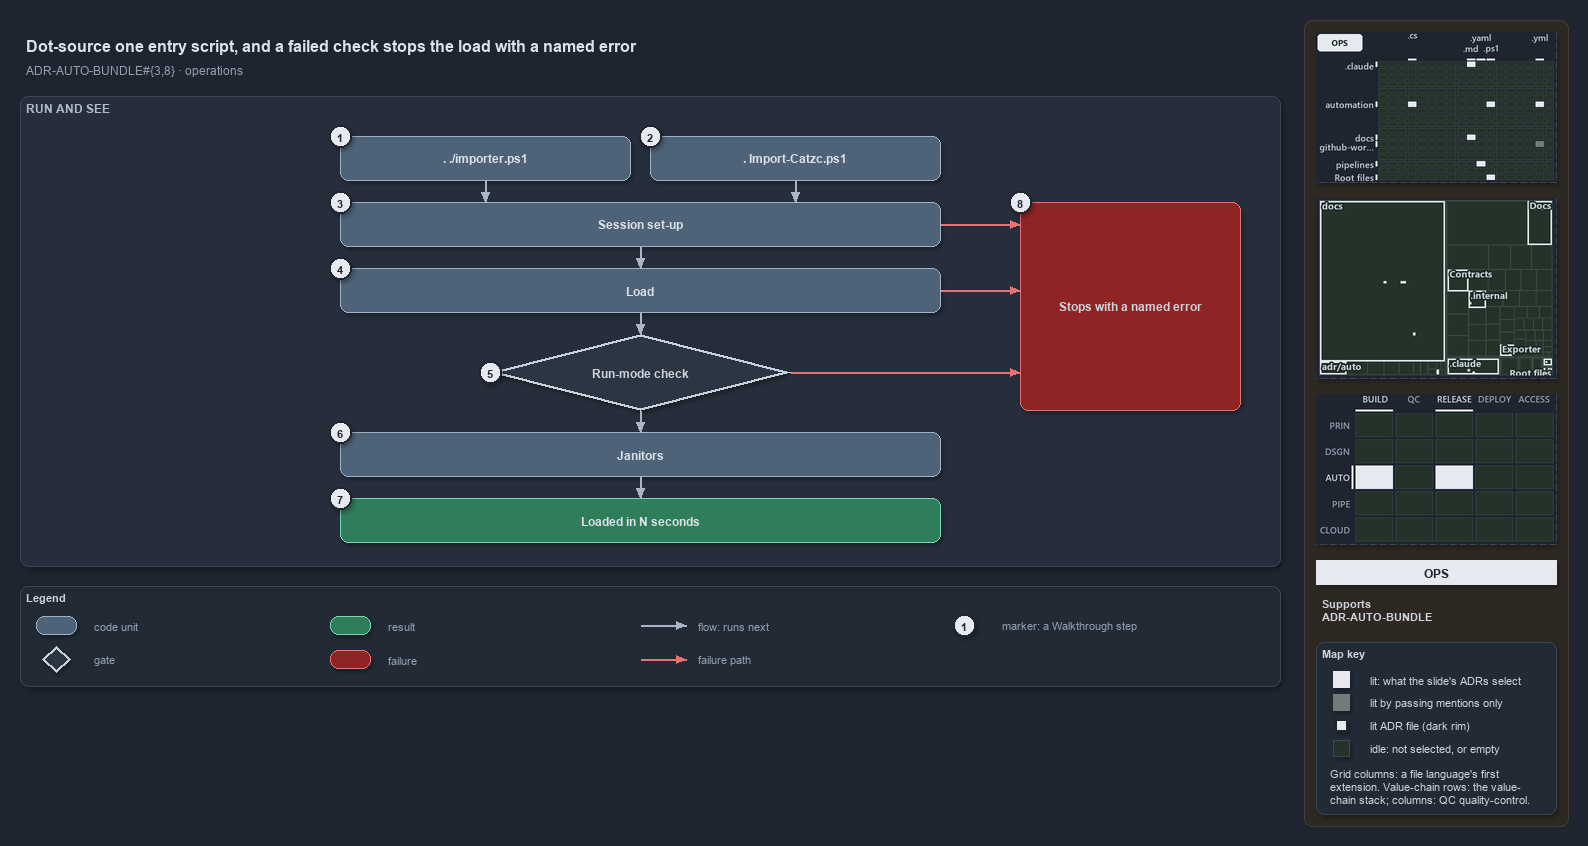

The diagram above was exported from draw.io. Its source (the exported page's mxGraphModel, read from the mxfile embedded in the PNG):
<mxGraphModel dx="1024" dy="768" grid="0" gridSize="10" guides="1" tooltips="1" connect="1" arrows="1" fold="1" page="1" pageScale="1" pageWidth="1572" pageHeight="690" background="#1E2430" math="0" shadow="1">
  <root>
    <mxCell id="0" />
    <mxCell id="1" parent="0" />
    <mxCell id="sidebar-bg" value="" style="rounded=1;arcSize=2;html=1;fillColor=#2E2823;strokeColor=#453C33;shadow=0;" vertex="1" parent="1">
      <mxGeometry x="1304" y="4" width="264" height="806" as="geometry" />
    </mxCell>
    <mxCell id="title" value="Dot-source one entry script, and a failed check stops the load with a named error" style="text;html=1;align=left;verticalAlign=middle;fontSize=16;fontStyle=1;fontColor=#DDE2E9;" vertex="1" parent="1">
      <mxGeometry x="20" y="14" width="1260" height="30" as="geometry" />
    </mxCell>
    <mxCell id="subtitle" value="ADR-AUTO-BUNDLE#{3,8} &amp;#183; operations" style="text;html=1;align=left;verticalAlign=middle;fontSize=12;fontColor=#949FAE;" vertex="1" parent="1">
      <mxGeometry x="20" y="44" width="1240" height="20" as="geometry" />
    </mxCell>
    <mxCell id="band-run" value="RUN AND SEE" style="rounded=1;html=1;arcSize=3;fillColor=#262E3B;strokeColor=#3A4555;verticalAlign=top;align=left;spacingLeft=8;fontStyle=1;fontSize=12;fontColor=#B0BAC7;" vertex="1" parent="1">
      <mxGeometry x="20" y="80" width="1260" height="470" as="geometry" />
    </mxCell>
    <mxCell id="g-src" value="&lt;b&gt;. ./importer.ps1&lt;/b&gt;" style="rounded=1;whiteSpace=wrap;html=1;arcSize=20;fillColor=#4E6378;strokeColor=#9FB3C8;fontColor=#DDE2E9;fontSize=12;" vertex="1" parent="1">
      <mxGeometry x="340" y="120" width="290" height="44" as="geometry" />
    </mxCell>
    <mxCell id="g-bld" value="&lt;b&gt;. Import-Catzc.ps1&lt;/b&gt;" style="rounded=1;whiteSpace=wrap;html=1;arcSize=20;fillColor=#4E6378;strokeColor=#9FB3C8;fontColor=#DDE2E9;fontSize=12;" vertex="1" parent="1">
      <mxGeometry x="650" y="120" width="290" height="44" as="geometry" />
    </mxCell>
    <mxCell id="g-setup" value="&lt;b&gt;Session set-up&lt;/b&gt;" style="rounded=1;whiteSpace=wrap;html=1;arcSize=20;fillColor=#4E6378;strokeColor=#9FB3C8;fontColor=#DDE2E9;fontSize=12;" vertex="1" parent="1">
      <mxGeometry x="340" y="186" width="600" height="44" as="geometry" />
    </mxCell>
    <mxCell id="g-load" value="&lt;b&gt;Load&lt;/b&gt;" style="rounded=1;whiteSpace=wrap;html=1;arcSize=20;fillColor=#4E6378;strokeColor=#9FB3C8;fontColor=#DDE2E9;fontSize=12;" vertex="1" parent="1">
      <mxGeometry x="340" y="252" width="600" height="44" as="geometry" />
    </mxCell>
    <mxCell id="g-check" value="&lt;b&gt;Run-mode check&lt;/b&gt;" style="rhombus;whiteSpace=wrap;html=1;fillColor=#2C3542;strokeColor=#C7D0DB;strokeWidth=3;fontSize=12;fontColor=#CDD3DC;" vertex="1" parent="1">
      <mxGeometry x="490" y="318" width="300" height="76" as="geometry" />
    </mxCell>
    <mxCell id="g-janitors" value="&lt;b&gt;Janitors&lt;/b&gt;" style="rounded=1;whiteSpace=wrap;html=1;arcSize=20;fillColor=#4E6378;strokeColor=#9FB3C8;fontColor=#DDE2E9;fontSize=12;" vertex="1" parent="1">
      <mxGeometry x="340" y="416" width="600" height="44" as="geometry" />
    </mxCell>
    <mxCell id="g-loaded" value="&lt;b&gt;Loaded in N seconds&lt;/b&gt;" style="rounded=1;whiteSpace=wrap;html=1;arcSize=20;fillColor=#2E7D5B;strokeColor=#7FD3AE;fontColor=#DDE2E9;fontSize=12;" vertex="1" parent="1">
      <mxGeometry x="340" y="482" width="600" height="44" as="geometry" />
    </mxCell>
    <mxCell id="g-stop" value="&lt;b&gt;Stops with a named error&lt;/b&gt;" style="rounded=1;whiteSpace=wrap;html=1;arcSize=20;fillColor=#8E2424;strokeColor=#E57373;fontSize=12;" vertex="1" parent="1">
      <mxGeometry x="1020" y="186" width="220" height="208" as="geometry" />
    </mxCell>
    <mxCell id="p-edge-src-setup-a" value="" style="text;html=1;strokeColor=none;fillColor=none;" vertex="1" parent="1">
      <mxGeometry x="485" y="164" width="1" height="1" as="geometry" />
    </mxCell>
    <mxCell id="p-edge-src-setup-b" value="" style="text;html=1;strokeColor=none;fillColor=none;" vertex="1" parent="1">
      <mxGeometry x="485" y="186" width="1" height="1" as="geometry" />
    </mxCell>
    <mxCell id="edge-src-setup" value="" style="edgeStyle=orthogonalEdgeStyle;rounded=1;html=1;endArrow=block;strokeColor=#AAB4C3;fontColor=#CDD3DC;shadow=0;" edge="1" parent="1" source="p-edge-src-setup-a" target="p-edge-src-setup-b">
      <mxGeometry relative="1" as="geometry" />
    </mxCell>
    <mxCell id="p-edge-bld-setup-a" value="" style="text;html=1;strokeColor=none;fillColor=none;" vertex="1" parent="1">
      <mxGeometry x="795" y="164" width="1" height="1" as="geometry" />
    </mxCell>
    <mxCell id="p-edge-bld-setup-b" value="" style="text;html=1;strokeColor=none;fillColor=none;" vertex="1" parent="1">
      <mxGeometry x="795" y="186" width="1" height="1" as="geometry" />
    </mxCell>
    <mxCell id="edge-bld-setup" value="" style="edgeStyle=orthogonalEdgeStyle;rounded=1;html=1;endArrow=block;strokeColor=#AAB4C3;fontColor=#CDD3DC;shadow=0;" edge="1" parent="1" source="p-edge-bld-setup-a" target="p-edge-bld-setup-b">
      <mxGeometry relative="1" as="geometry" />
    </mxCell>
    <mxCell id="p-edge-next-1-a" value="" style="text;html=1;strokeColor=none;fillColor=none;" vertex="1" parent="1">
      <mxGeometry x="640" y="230" width="1" height="1" as="geometry" />
    </mxCell>
    <mxCell id="p-edge-next-1-b" value="" style="text;html=1;strokeColor=none;fillColor=none;" vertex="1" parent="1">
      <mxGeometry x="640" y="252" width="1" height="1" as="geometry" />
    </mxCell>
    <mxCell id="edge-next-1" value="" style="edgeStyle=orthogonalEdgeStyle;rounded=1;html=1;endArrow=block;strokeColor=#AAB4C3;fontColor=#CDD3DC;shadow=0;" edge="1" parent="1" source="p-edge-next-1-a" target="p-edge-next-1-b">
      <mxGeometry relative="1" as="geometry" />
    </mxCell>
    <mxCell id="p-edge-next-2-a" value="" style="text;html=1;strokeColor=none;fillColor=none;" vertex="1" parent="1">
      <mxGeometry x="640" y="296" width="1" height="1" as="geometry" />
    </mxCell>
    <mxCell id="p-edge-next-2-b" value="" style="text;html=1;strokeColor=none;fillColor=none;" vertex="1" parent="1">
      <mxGeometry x="640" y="318" width="1" height="1" as="geometry" />
    </mxCell>
    <mxCell id="edge-next-2" value="" style="edgeStyle=orthogonalEdgeStyle;rounded=1;html=1;endArrow=block;strokeColor=#AAB4C3;fontColor=#CDD3DC;shadow=0;" edge="1" parent="1" source="p-edge-next-2-a" target="p-edge-next-2-b">
      <mxGeometry relative="1" as="geometry" />
    </mxCell>
    <mxCell id="p-edge-next-3-a" value="" style="text;html=1;strokeColor=none;fillColor=none;" vertex="1" parent="1">
      <mxGeometry x="640" y="394" width="1" height="1" as="geometry" />
    </mxCell>
    <mxCell id="p-edge-next-3-b" value="" style="text;html=1;strokeColor=none;fillColor=none;" vertex="1" parent="1">
      <mxGeometry x="640" y="416" width="1" height="1" as="geometry" />
    </mxCell>
    <mxCell id="edge-next-3" value="" style="edgeStyle=orthogonalEdgeStyle;rounded=1;html=1;endArrow=block;strokeColor=#AAB4C3;fontColor=#CDD3DC;shadow=0;" edge="1" parent="1" source="p-edge-next-3-a" target="p-edge-next-3-b">
      <mxGeometry relative="1" as="geometry" />
    </mxCell>
    <mxCell id="p-edge-next-4-a" value="" style="text;html=1;strokeColor=none;fillColor=none;" vertex="1" parent="1">
      <mxGeometry x="640" y="460" width="1" height="1" as="geometry" />
    </mxCell>
    <mxCell id="p-edge-next-4-b" value="" style="text;html=1;strokeColor=none;fillColor=none;" vertex="1" parent="1">
      <mxGeometry x="640" y="482" width="1" height="1" as="geometry" />
    </mxCell>
    <mxCell id="edge-next-4" value="" style="edgeStyle=orthogonalEdgeStyle;rounded=1;html=1;endArrow=block;strokeColor=#AAB4C3;fontColor=#CDD3DC;shadow=0;" edge="1" parent="1" source="p-edge-next-4-a" target="p-edge-next-4-b">
      <mxGeometry relative="1" as="geometry" />
    </mxCell>
    <mxCell id="p-fail-setup-a" value="" style="text;html=1;strokeColor=none;fillColor=none;" vertex="1" parent="1">
      <mxGeometry x="940" y="208" width="1" height="1" as="geometry" />
    </mxCell>
    <mxCell id="p-fail-setup-b" value="" style="text;html=1;strokeColor=none;fillColor=none;" vertex="1" parent="1">
      <mxGeometry x="1020" y="208" width="1" height="1" as="geometry" />
    </mxCell>
    <mxCell id="fail-setup" value="" style="edgeStyle=orthogonalEdgeStyle;rounded=1;html=1;endArrow=block;strokeColor=#E57373;fontColor=#CDD3DC;shadow=0;" edge="1" parent="1" source="p-fail-setup-a" target="p-fail-setup-b">
      <mxGeometry relative="1" as="geometry" />
    </mxCell>
    <mxCell id="p-fail-load-a" value="" style="text;html=1;strokeColor=none;fillColor=none;" vertex="1" parent="1">
      <mxGeometry x="940" y="274" width="1" height="1" as="geometry" />
    </mxCell>
    <mxCell id="p-fail-load-b" value="" style="text;html=1;strokeColor=none;fillColor=none;" vertex="1" parent="1">
      <mxGeometry x="1020" y="274" width="1" height="1" as="geometry" />
    </mxCell>
    <mxCell id="fail-load" value="" style="edgeStyle=orthogonalEdgeStyle;rounded=1;html=1;endArrow=block;strokeColor=#E57373;fontColor=#CDD3DC;shadow=0;" edge="1" parent="1" source="p-fail-load-a" target="p-fail-load-b">
      <mxGeometry relative="1" as="geometry" />
    </mxCell>
    <mxCell id="p-fail-check-a" value="" style="text;html=1;strokeColor=none;fillColor=none;" vertex="1" parent="1">
      <mxGeometry x="790" y="356" width="1" height="1" as="geometry" />
    </mxCell>
    <mxCell id="p-fail-check-b" value="" style="text;html=1;strokeColor=none;fillColor=none;" vertex="1" parent="1">
      <mxGeometry x="1020" y="356" width="1" height="1" as="geometry" />
    </mxCell>
    <mxCell id="fail-check" value="" style="edgeStyle=orthogonalEdgeStyle;rounded=1;html=1;endArrow=block;strokeColor=#E57373;fontColor=#CDD3DC;shadow=0;" edge="1" parent="1" source="p-fail-check-a" target="p-fail-check-b">
      <mxGeometry relative="1" as="geometry" />
    </mxCell>
    <mxCell id="mark-1" value="1" style="ellipse;html=1;fillColor=#E6EAF0;strokeColor=#1E2430;strokeWidth=2;fontColor=#1E2430;fontStyle=1;fontSize=11;" vertex="1" parent="1">
      <mxGeometry x="329" y="109" width="22" height="22" as="geometry" />
    </mxCell>
    <mxCell id="mark-2" value="2" style="ellipse;html=1;fillColor=#E6EAF0;strokeColor=#1E2430;strokeWidth=2;fontColor=#1E2430;fontStyle=1;fontSize=11;" vertex="1" parent="1">
      <mxGeometry x="639" y="109" width="22" height="22" as="geometry" />
    </mxCell>
    <mxCell id="mark-3" value="3" style="ellipse;html=1;fillColor=#E6EAF0;strokeColor=#1E2430;strokeWidth=2;fontColor=#1E2430;fontStyle=1;fontSize=11;" vertex="1" parent="1">
      <mxGeometry x="329" y="175" width="22" height="22" as="geometry" />
    </mxCell>
    <mxCell id="mark-4" value="4" style="ellipse;html=1;fillColor=#E6EAF0;strokeColor=#1E2430;strokeWidth=2;fontColor=#1E2430;fontStyle=1;fontSize=11;" vertex="1" parent="1">
      <mxGeometry x="329" y="241" width="22" height="22" as="geometry" />
    </mxCell>
    <mxCell id="mark-5" value="5" style="ellipse;html=1;fillColor=#E6EAF0;strokeColor=#1E2430;strokeWidth=2;fontColor=#1E2430;fontStyle=1;fontSize=11;" vertex="1" parent="1">
      <mxGeometry x="479" y="345" width="22" height="22" as="geometry" />
    </mxCell>
    <mxCell id="mark-6" value="6" style="ellipse;html=1;fillColor=#E6EAF0;strokeColor=#1E2430;strokeWidth=2;fontColor=#1E2430;fontStyle=1;fontSize=11;" vertex="1" parent="1">
      <mxGeometry x="329" y="405" width="22" height="22" as="geometry" />
    </mxCell>
    <mxCell id="mark-7" value="7" style="ellipse;html=1;fillColor=#E6EAF0;strokeColor=#1E2430;strokeWidth=2;fontColor=#1E2430;fontStyle=1;fontSize=11;" vertex="1" parent="1">
      <mxGeometry x="329" y="471" width="22" height="22" as="geometry" />
    </mxCell>
    <mxCell id="mark-8" value="8" style="ellipse;html=1;fillColor=#E6EAF0;strokeColor=#1E2430;strokeWidth=2;fontColor=#1E2430;fontStyle=1;fontSize=11;" vertex="1" parent="1">
      <mxGeometry x="1009" y="175" width="22" height="22" as="geometry" />
    </mxCell>
    <mxCell id="legend" value="&lt;b&gt;Legend&lt;/b&gt;" style="rounded=1;whiteSpace=wrap;html=1;arcSize=6;fillColor=#222A36;strokeColor=#3A4555;align=left;verticalAlign=top;spacing=8;fontSize=11;fontColor=#CDD3DC;" vertex="1" parent="1">
      <mxGeometry x="20" y="570" width="1260" height="100" as="geometry" />
    </mxCell>
    <mxCell id="legend-0" value="" style="rounded=1;whiteSpace=wrap;html=1;arcSize=20;fillColor=#4E6378;strokeColor=#9FB3C8;fontColor=#DDE2E9;fontSize=12;" vertex="1" parent="1">
      <mxGeometry x="36" y="600" width="40" height="18" as="geometry" />
    </mxCell>
    <mxCell id="legend-0-text" value="code unit" style="text;html=1;align=left;verticalAlign=middle;fontSize=11;fontColor=#949FAE;" vertex="1" parent="1">
      <mxGeometry x="88" y="599" width="240" height="20" as="geometry" />
    </mxCell>
    <mxCell id="legend-1" value="" style="rhombus;whiteSpace=wrap;html=1;fillColor=#2C3542;strokeColor=#C7D0DB;strokeWidth=3;fontSize=12;fontColor=#CDD3DC;" vertex="1" parent="1">
      <mxGeometry x="42" y="630" width="28" height="26" as="geometry" />
    </mxCell>
    <mxCell id="legend-1-text" value="gate" style="text;html=1;align=left;verticalAlign=middle;fontSize=11;fontColor=#949FAE;" vertex="1" parent="1">
      <mxGeometry x="88" y="633" width="240" height="20" as="geometry" />
    </mxCell>
    <mxCell id="legend-2" value="" style="rounded=1;whiteSpace=wrap;html=1;arcSize=20;fillColor=#2E7D5B;strokeColor=#7FD3AE;fontColor=#DDE2E9;fontSize=12;" vertex="1" parent="1">
      <mxGeometry x="330" y="600" width="40" height="18" as="geometry" />
    </mxCell>
    <mxCell id="legend-2-text" value="result" style="text;html=1;align=left;verticalAlign=middle;fontSize=11;fontColor=#949FAE;" vertex="1" parent="1">
      <mxGeometry x="382" y="599" width="240" height="20" as="geometry" />
    </mxCell>
    <mxCell id="legend-3" value="" style="rounded=1;whiteSpace=wrap;html=1;arcSize=20;fillColor=#8E2424;strokeColor=#E57373;fontSize=12;" vertex="1" parent="1">
      <mxGeometry x="330" y="634" width="40" height="18" as="geometry" />
    </mxCell>
    <mxCell id="legend-3-text" value="failure" style="text;html=1;align=left;verticalAlign=middle;fontSize=11;fontColor=#949FAE;" vertex="1" parent="1">
      <mxGeometry x="382" y="633" width="240" height="20" as="geometry" />
    </mxCell>
    <mxCell id="p-legend-4-a" value="" style="text;html=1;strokeColor=none;fillColor=none;" vertex="1" parent="1">
      <mxGeometry x="640" y="609" width="1" height="1" as="geometry" />
    </mxCell>
    <mxCell id="p-legend-4-b" value="" style="text;html=1;strokeColor=none;fillColor=none;" vertex="1" parent="1">
      <mxGeometry x="686" y="609" width="1" height="1" as="geometry" />
    </mxCell>
    <mxCell id="legend-4" value="" style="edgeStyle=orthogonalEdgeStyle;rounded=1;html=1;endArrow=block;strokeColor=#AAB4C3;fontColor=#CDD3DC;shadow=0;" edge="1" parent="1" source="p-legend-4-a" target="p-legend-4-b">
      <mxGeometry relative="1" as="geometry" />
    </mxCell>
    <mxCell id="legend-4-text" value="flow: runs next" style="text;html=1;align=left;verticalAlign=middle;fontSize=11;fontColor=#949FAE;" vertex="1" parent="1">
      <mxGeometry x="692" y="599" width="240" height="20" as="geometry" />
    </mxCell>
    <mxCell id="p-legend-5-a" value="" style="text;html=1;strokeColor=none;fillColor=none;" vertex="1" parent="1">
      <mxGeometry x="640" y="643" width="1" height="1" as="geometry" />
    </mxCell>
    <mxCell id="p-legend-5-b" value="" style="text;html=1;strokeColor=none;fillColor=none;" vertex="1" parent="1">
      <mxGeometry x="686" y="643" width="1" height="1" as="geometry" />
    </mxCell>
    <mxCell id="legend-5" value="" style="edgeStyle=orthogonalEdgeStyle;rounded=1;html=1;endArrow=block;strokeColor=#E57373;fontColor=#CDD3DC;shadow=0;" edge="1" parent="1" source="p-legend-5-a" target="p-legend-5-b">
      <mxGeometry relative="1" as="geometry" />
    </mxCell>
    <mxCell id="legend-5-text" value="failure path" style="text;html=1;align=left;verticalAlign=middle;fontSize=11;fontColor=#949FAE;" vertex="1" parent="1">
      <mxGeometry x="692" y="633" width="240" height="20" as="geometry" />
    </mxCell>
    <mxCell id="legend-6" value="1" style="ellipse;html=1;fillColor=#E6EAF0;strokeColor=#1E2430;strokeWidth=2;fontColor=#1E2430;fontStyle=1;fontSize=11;" vertex="1" parent="1">
      <mxGeometry x="953" y="598" width="22" height="22" as="geometry" />
    </mxCell>
    <mxCell id="legend-6-text" value="marker: a Walkthrough step" style="text;html=1;align=left;verticalAlign=middle;fontSize=11;fontColor=#949FAE;" vertex="1" parent="1">
      <mxGeometry x="996" y="599" width="240" height="20" as="geometry" />
    </mxCell>
    <mxCell id="minimap-grid" value="" style="shape=image;html=1;imageAspect=0;aspect=fixed;verticalLabelPosition=bottom;strokeColor=#3A4555;dashed=1;fillColor=#222A36;image=data:image/png,(base64 omitted: 16088 chars);" vertex="1" parent="1">
      <mxGeometry x="1316" y="16" width="240" height="150" as="geometry" />
    </mxCell>
    <mxCell id="minimap-tree" value="" style="shape=image;html=1;imageAspect=0;aspect=fixed;verticalLabelPosition=bottom;strokeColor=#3A4555;dashed=1;fillColor=#222A36;image=data:image/png,(base64 omitted: 19628 chars);" vertex="1" parent="1">
      <mxGeometry x="1316" y="182" width="240" height="180" as="geometry" />
    </mxCell>
    <mxCell id="minimap-chain" value="" style="shape=image;html=1;imageAspect=0;aspect=fixed;verticalLabelPosition=bottom;strokeColor=#3A4555;dashed=1;fillColor=#222A36;image=data:image/png,(base64 omitted: 13200 chars);" vertex="1" parent="1">
      <mxGeometry x="1316" y="378" width="240" height="150" as="geometry" />
    </mxCell>
    <mxCell id="lens-badge" value="OPS" style="rounded=0;whiteSpace=wrap;html=1;align=center;verticalAlign=middle;fontSize=12;fontStyle=1;fontColor=#1E2430;fillColor=#E6EAF0;strokeColor=none;" vertex="1" parent="1">
      <mxGeometry x="1316" y="544" width="240" height="24" as="geometry" />
    </mxCell>
    <mxCell id="supports" value="&lt;b&gt;Supports&lt;/b&gt;&lt;br&gt;ADR-AUTO-BUNDLE" style="text;html=1;whiteSpace=wrap;align=left;verticalAlign=top;fontSize=11;fontColor=#CDD3DC;" vertex="1" parent="1">
      <mxGeometry x="1316" y="576" width="240" height="38" as="geometry" />
    </mxCell>
    <mxCell id="mapkey" value="&lt;b&gt;Map key&lt;/b&gt;" style="rounded=1;arcSize=6;whiteSpace=wrap;html=1;align=left;verticalAlign=top;fontSize=11;fontColor=#CDD3DC;fillColor=#222A36;strokeColor=#3A4555;spacingLeft=8;spacingTop=2;" vertex="1" parent="1">
      <mxGeometry x="1316" y="626" width="240" height="172" as="geometry" />
    </mxCell>
    <mxCell id="mapkey-lit" value="" style="rounded=0;html=1;fillColor=#E6EAF0;strokeColor=#E6EAF0;" vertex="1" parent="1">
      <mxGeometry x="1333.0" y="655.0" width="16" height="16" as="geometry" />
    </mxCell>
    <mxCell id="mapkey-lit-text" value="lit: what the slide's ADRs select" style="text;html=1;align=left;verticalAlign=middle;fontSize=11;fontColor=#CDD3DC;" vertex="1" parent="1">
      <mxGeometry x="1364" y="653" width="184" height="20" as="geometry" />
    </mxCell>
    <mxCell id="mapkey-touched" value="" style="rounded=0;html=1;fillColor=#727C79;strokeColor=#727C79;" vertex="1" parent="1">
      <mxGeometry x="1333.0" y="678.0" width="16" height="16" as="geometry" />
    </mxCell>
    <mxCell id="mapkey-touched-text" value="lit by passing mentions only" style="text;html=1;align=left;verticalAlign=middle;fontSize=11;fontColor=#CDD3DC;" vertex="1" parent="1">
      <mxGeometry x="1364" y="676" width="184" height="20" as="geometry" />
    </mxCell>
    <mxCell id="mapkey-adr" value="" style="rounded=0;html=1;fillColor=#E6EAF0;strokeColor=#1C2A24;strokeWidth=2;" vertex="1" parent="1">
      <mxGeometry x="1335.0" y="703.0" width="12" height="12" as="geometry" />
    </mxCell>
    <mxCell id="mapkey-adr-text" value="lit ADR file (dark rim)" style="text;html=1;align=left;verticalAlign=middle;fontSize=11;fontColor=#CDD3DC;" vertex="1" parent="1">
      <mxGeometry x="1364" y="699" width="184" height="20" as="geometry" />
    </mxCell>
    <mxCell id="mapkey-idle" value="" style="rounded=0;html=1;fillColor=#243229;strokeColor=#3B4D43;" vertex="1" parent="1">
      <mxGeometry x="1333.0" y="724.0" width="16" height="16" as="geometry" />
    </mxCell>
    <mxCell id="mapkey-idle-text" value="idle: not selected, or empty" style="text;html=1;align=left;verticalAlign=middle;fontSize=11;fontColor=#CDD3DC;" vertex="1" parent="1">
      <mxGeometry x="1364" y="722" width="184" height="20" as="geometry" />
    </mxCell>
    <mxCell id="mapkey-codes" value="Grid columns: a file language's first&lt;br&gt;extension. Value-chain rows: the value-&lt;br&gt;chain stack; columns: QC quality-control." style="text;html=1;align=left;verticalAlign=top;whiteSpace=wrap;fontSize=11;fontColor=#CDD3DC;" vertex="1" parent="1">
      <mxGeometry x="1324" y="746" width="224" height="46" as="geometry" />
    </mxCell>
  </root>
</mxGraphModel>